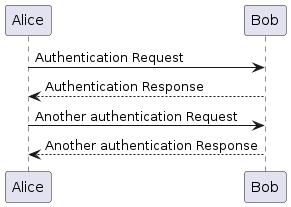

The diagram above was rendered by PlantUML. Its source (embedded in the PNG):
@startuml Example

Alice -> Bob: Authentication Request
Bob --> Alice: Authentication Response

Alice -> Bob: Another authentication Request
Alice <-- Bob: Another authentication Response

@enduml